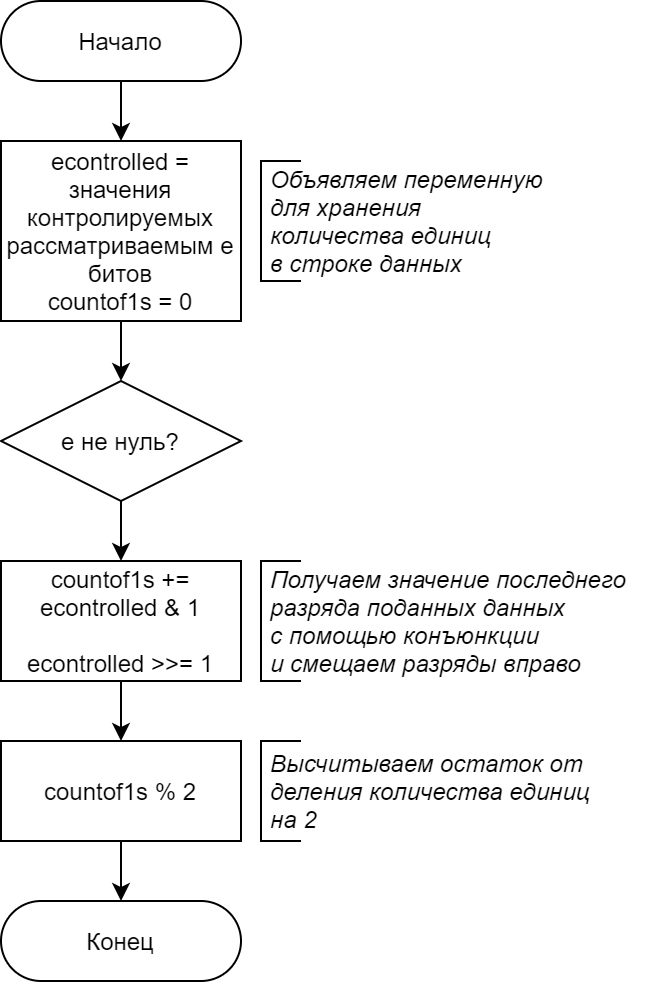

The diagram above was exported from draw.io. Its source (the exported page's mxGraphModel, read from the mxfile embedded in the PNG):
<mxGraphModel dx="1117" dy="1037" grid="1" gridSize="10" guides="1" tooltips="1" connect="1" arrows="1" fold="1" page="1" pageScale="1" pageWidth="850" pageHeight="1100" math="0" shadow="0">
  <root>
    <mxCell id="8h6j_Z2cdN3D_KUipTAh-0" />
    <mxCell id="8h6j_Z2cdN3D_KUipTAh-1" parent="8h6j_Z2cdN3D_KUipTAh-0" />
    <mxCell id="tG7OEKcTmu_c38nRPylN-0" style="edgeStyle=orthogonalEdgeStyle;rounded=0;orthogonalLoop=1;jettySize=auto;html=1;exitX=0.5;exitY=1;exitDx=0;exitDy=0;entryX=0.5;entryY=0;entryDx=0;entryDy=0;" edge="1" parent="8h6j_Z2cdN3D_KUipTAh-1" source="tG7OEKcTmu_c38nRPylN-1" target="tG7OEKcTmu_c38nRPylN-10">
      <mxGeometry relative="1" as="geometry">
        <mxPoint x="100" y="120" as="targetPoint" />
      </mxGeometry>
    </mxCell>
    <mxCell id="tG7OEKcTmu_c38nRPylN-1" value="Начало" style="rounded=1;whiteSpace=wrap;html=1;arcSize=50;" vertex="1" parent="8h6j_Z2cdN3D_KUipTAh-1">
      <mxGeometry x="40" y="50" width="120" height="40" as="geometry" />
    </mxCell>
    <mxCell id="tG7OEKcTmu_c38nRPylN-7" value="Конец" style="rounded=1;whiteSpace=wrap;html=1;arcSize=50;" vertex="1" parent="8h6j_Z2cdN3D_KUipTAh-1">
      <mxGeometry x="40" y="500" width="120" height="40" as="geometry" />
    </mxCell>
    <mxCell id="3VXN0vqP2jcaMCO1x3Qo-1" style="edgeStyle=orthogonalEdgeStyle;rounded=0;orthogonalLoop=1;jettySize=auto;html=1;exitX=0.5;exitY=1;exitDx=0;exitDy=0;entryX=0.5;entryY=0;entryDx=0;entryDy=0;strokeColor=#000000;fontSize=12;" edge="1" parent="8h6j_Z2cdN3D_KUipTAh-1" source="tG7OEKcTmu_c38nRPylN-10" target="3VXN0vqP2jcaMCO1x3Qo-0">
      <mxGeometry relative="1" as="geometry" />
    </mxCell>
    <mxCell id="tG7OEKcTmu_c38nRPylN-10" value="econtrolled = значения контролируемых рассматриваемым e битов&lt;br&gt;countof1s = 0" style="rounded=0;whiteSpace=wrap;html=1;labelBackgroundColor=none;fontSize=12;align=center;" vertex="1" parent="8h6j_Z2cdN3D_KUipTAh-1">
      <mxGeometry x="40" y="120" width="120" height="90" as="geometry" />
    </mxCell>
    <mxCell id="o668CO2u1U5R8GHLZSDy-0" value="" style="endArrow=none;html=1;fontSize=10;rounded=0;" edge="1" parent="8h6j_Z2cdN3D_KUipTAh-1">
      <mxGeometry width="50" height="50" relative="1" as="geometry">
        <mxPoint x="190" y="190" as="sourcePoint" />
        <mxPoint x="190" y="130" as="targetPoint" />
        <Array as="points">
          <mxPoint x="170" y="190" />
          <mxPoint x="170" y="130" />
        </Array>
      </mxGeometry>
    </mxCell>
    <mxCell id="o668CO2u1U5R8GHLZSDy-1" value="Объявляем переменную &lt;br&gt;для хранения&lt;br&gt;количества единиц &lt;br&gt;в строке данных" style="text;html=1;align=left;verticalAlign=middle;resizable=0;points=[];autosize=1;fontSize=12;fontStyle=2" vertex="1" parent="8h6j_Z2cdN3D_KUipTAh-1">
      <mxGeometry x="173" y="130" width="150" height="60" as="geometry" />
    </mxCell>
    <mxCell id="3VXN0vqP2jcaMCO1x3Qo-3" style="edgeStyle=orthogonalEdgeStyle;rounded=0;orthogonalLoop=1;jettySize=auto;html=1;exitX=0.5;exitY=1;exitDx=0;exitDy=0;entryX=0.5;entryY=0;entryDx=0;entryDy=0;strokeColor=#000000;fontSize=12;" edge="1" parent="8h6j_Z2cdN3D_KUipTAh-1" source="3VXN0vqP2jcaMCO1x3Qo-0" target="3VXN0vqP2jcaMCO1x3Qo-2">
      <mxGeometry relative="1" as="geometry" />
    </mxCell>
    <mxCell id="3VXN0vqP2jcaMCO1x3Qo-0" value="e не нуль?" style="rhombus;whiteSpace=wrap;html=1;labelBackgroundColor=none;fontSize=12;align=center;" vertex="1" parent="8h6j_Z2cdN3D_KUipTAh-1">
      <mxGeometry x="40" y="240" width="120" height="60" as="geometry" />
    </mxCell>
    <mxCell id="3VXN0vqP2jcaMCO1x3Qo-7" style="edgeStyle=orthogonalEdgeStyle;rounded=0;orthogonalLoop=1;jettySize=auto;html=1;exitX=0.5;exitY=1;exitDx=0;exitDy=0;entryX=0.5;entryY=0;entryDx=0;entryDy=0;strokeColor=#000000;fontSize=12;" edge="1" parent="8h6j_Z2cdN3D_KUipTAh-1" source="3VXN0vqP2jcaMCO1x3Qo-2" target="3VXN0vqP2jcaMCO1x3Qo-6">
      <mxGeometry relative="1" as="geometry" />
    </mxCell>
    <mxCell id="3VXN0vqP2jcaMCO1x3Qo-2" value="countof1s += econtrolled &amp;amp; 1&lt;br&gt;&lt;br&gt;econtrolled &amp;gt;&amp;gt;= 1" style="rounded=0;whiteSpace=wrap;html=1;labelBackgroundColor=none;fontSize=12;align=center;" vertex="1" parent="8h6j_Z2cdN3D_KUipTAh-1">
      <mxGeometry x="40" y="330" width="120" height="60" as="geometry" />
    </mxCell>
    <mxCell id="3VXN0vqP2jcaMCO1x3Qo-4" value="" style="endArrow=none;html=1;fontSize=10;rounded=0;" edge="1" parent="8h6j_Z2cdN3D_KUipTAh-1">
      <mxGeometry width="50" height="50" relative="1" as="geometry">
        <mxPoint x="190" y="390" as="sourcePoint" />
        <mxPoint x="190" y="330" as="targetPoint" />
        <Array as="points">
          <mxPoint x="170" y="390" />
          <mxPoint x="170" y="330" />
        </Array>
      </mxGeometry>
    </mxCell>
    <mxCell id="3VXN0vqP2jcaMCO1x3Qo-5" value="Получаем значение последнего &lt;br&gt;разряда поданных данных &lt;br&gt;с помощью конъюнкции&lt;br&gt;и смещаем разряды вправо" style="text;html=1;align=left;verticalAlign=middle;resizable=0;points=[];autosize=1;fontSize=12;fontStyle=2" vertex="1" parent="8h6j_Z2cdN3D_KUipTAh-1">
      <mxGeometry x="173" y="330" width="190" height="60" as="geometry" />
    </mxCell>
    <mxCell id="3VXN0vqP2jcaMCO1x3Qo-10" style="edgeStyle=orthogonalEdgeStyle;rounded=0;orthogonalLoop=1;jettySize=auto;html=1;exitX=0.5;exitY=1;exitDx=0;exitDy=0;entryX=0.5;entryY=0;entryDx=0;entryDy=0;strokeColor=#000000;fontSize=12;" edge="1" parent="8h6j_Z2cdN3D_KUipTAh-1" source="3VXN0vqP2jcaMCO1x3Qo-6" target="tG7OEKcTmu_c38nRPylN-7">
      <mxGeometry relative="1" as="geometry" />
    </mxCell>
    <mxCell id="3VXN0vqP2jcaMCO1x3Qo-6" value="countof1s % 2" style="rounded=0;whiteSpace=wrap;html=1;labelBackgroundColor=none;fontSize=12;align=center;" vertex="1" parent="8h6j_Z2cdN3D_KUipTAh-1">
      <mxGeometry x="40" y="420" width="120" height="50" as="geometry" />
    </mxCell>
    <mxCell id="3VXN0vqP2jcaMCO1x3Qo-8" value="" style="endArrow=none;html=1;fontSize=10;rounded=0;" edge="1" parent="8h6j_Z2cdN3D_KUipTAh-1">
      <mxGeometry width="50" height="50" relative="1" as="geometry">
        <mxPoint x="190" y="470" as="sourcePoint" />
        <mxPoint x="190" y="420" as="targetPoint" />
        <Array as="points">
          <mxPoint x="170" y="470" />
          <mxPoint x="170" y="420" />
        </Array>
      </mxGeometry>
    </mxCell>
    <mxCell id="3VXN0vqP2jcaMCO1x3Qo-9" value="Высчитываем остаток от&lt;br&gt;деления количества единиц&lt;br&gt;на 2" style="text;html=1;align=left;verticalAlign=middle;resizable=0;points=[];autosize=1;fontSize=12;fontStyle=2" vertex="1" parent="8h6j_Z2cdN3D_KUipTAh-1">
      <mxGeometry x="173" y="420" width="180" height="50" as="geometry" />
    </mxCell>
  </root>
</mxGraphModel>